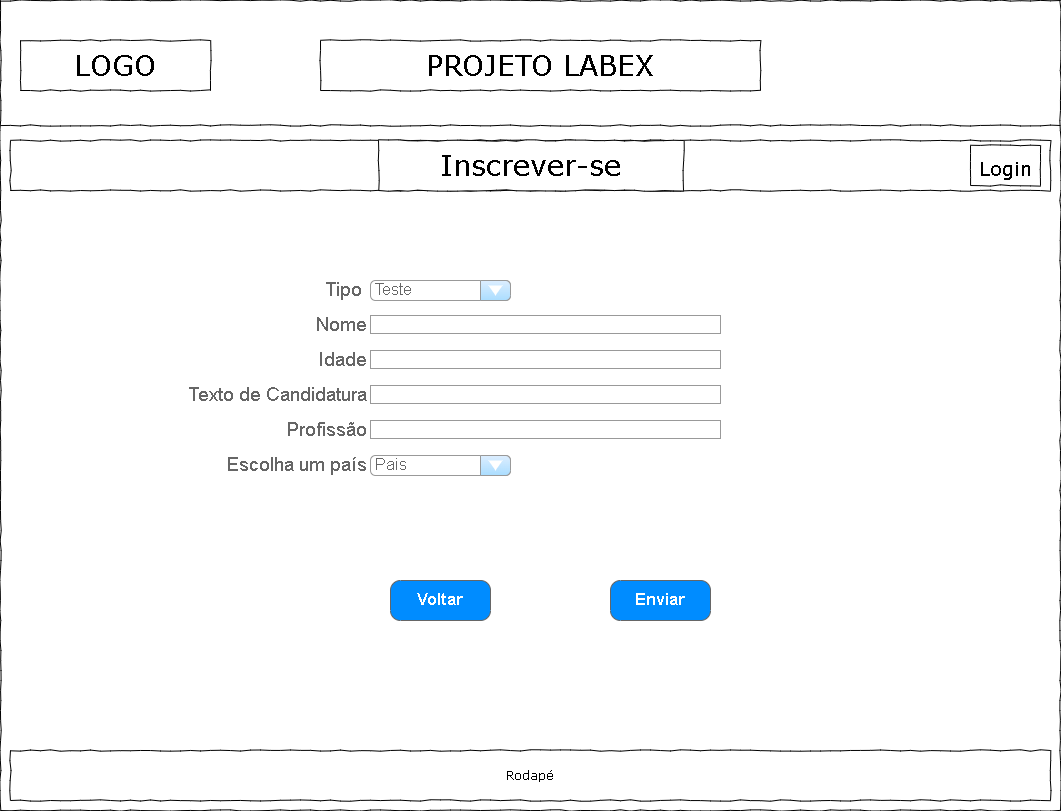

The diagram above was exported from draw.io. Its source (the exported page's mxGraphModel, read from the mxfile embedded in the PNG):
<mxGraphModel dx="1422" dy="705" grid="1" gridSize="10" guides="1" tooltips="1" connect="1" arrows="1" fold="1" page="1" pageScale="1" pageWidth="1100" pageHeight="850" background="none" math="0" shadow="0">
  <root>
    <mxCell id="0" />
    <mxCell id="1" parent="0" />
    <mxCell id="677b7b8949515195-1" value="" style="whiteSpace=wrap;html=1;rounded=0;shadow=0;labelBackgroundColor=none;strokeColor=#000000;strokeWidth=1;fillColor=none;fontFamily=Verdana;fontSize=12;fontColor=#000000;align=center;comic=1;" parent="1" vertex="1">
      <mxGeometry x="20" y="20" width="1060" height="810" as="geometry" />
    </mxCell>
    <mxCell id="677b7b8949515195-2" value="LOGO" style="whiteSpace=wrap;html=1;rounded=0;shadow=0;labelBackgroundColor=none;strokeWidth=1;fontFamily=Verdana;fontSize=28;align=center;comic=1;" parent="1" vertex="1">
      <mxGeometry x="40" y="60" width="190" height="50" as="geometry" />
    </mxCell>
    <mxCell id="677b7b8949515195-9" value="" style="line;strokeWidth=1;html=1;rounded=0;shadow=0;labelBackgroundColor=none;fillColor=none;fontFamily=Verdana;fontSize=14;fontColor=#000000;align=center;comic=1;" parent="1" vertex="1">
      <mxGeometry x="20" y="140" width="1060" height="10" as="geometry" />
    </mxCell>
    <mxCell id="677b7b8949515195-10" value="" style="whiteSpace=wrap;html=1;rounded=0;shadow=0;labelBackgroundColor=none;strokeWidth=1;fillColor=none;fontFamily=Verdana;fontSize=12;align=center;comic=1;" parent="1" vertex="1">
      <mxGeometry x="30" y="160" width="1040" height="50" as="geometry" />
    </mxCell>
    <mxCell id="il27r91uJ9OzYxh57Zyo-1" value="PROJETO LABEX" style="whiteSpace=wrap;html=1;rounded=0;shadow=0;labelBackgroundColor=none;strokeWidth=1;fontFamily=Verdana;fontSize=28;align=center;comic=1;" vertex="1" parent="1">
      <mxGeometry x="340" y="60" width="440" height="50" as="geometry" />
    </mxCell>
    <mxCell id="il27r91uJ9OzYxh57Zyo-2" value="Inscrever-se" style="whiteSpace=wrap;html=1;rounded=0;shadow=0;labelBackgroundColor=none;strokeWidth=1;fontFamily=Verdana;fontSize=28;align=center;comic=1;" vertex="1" parent="1">
      <mxGeometry x="398" y="160" width="305" height="50" as="geometry" />
    </mxCell>
    <mxCell id="il27r91uJ9OzYxh57Zyo-3" value="Rodapé" style="whiteSpace=wrap;html=1;rounded=0;shadow=0;labelBackgroundColor=none;strokeWidth=1;fillColor=none;fontFamily=Verdana;fontSize=12;align=center;comic=1;" vertex="1" parent="1">
      <mxGeometry x="30" y="770" width="1040" height="50" as="geometry" />
    </mxCell>
    <mxCell id="il27r91uJ9OzYxh57Zyo-7" value="&lt;font style=&quot;font-size: 19px;&quot;&gt;Login&lt;/font&gt;" style="whiteSpace=wrap;html=1;rounded=0;shadow=0;labelBackgroundColor=none;strokeWidth=1;fontFamily=Verdana;fontSize=28;align=center;comic=1;fontStyle=0;horizontal=1;" vertex="1" parent="1">
      <mxGeometry x="990" y="165" width="70" height="40" as="geometry" />
    </mxCell>
    <mxCell id="il27r91uJ9OzYxh57Zyo-12" value="Nome" style="strokeWidth=1;shadow=0;dashed=0;align=center;html=1;shape=mxgraph.mockup.forms.anchor;align=right;spacingRight=2;fontColor=#666666;fontSize=19;" vertex="1" parent="1">
      <mxGeometry x="340" y="335" width="50" height="18" as="geometry" />
    </mxCell>
    <mxCell id="il27r91uJ9OzYxh57Zyo-13" value="" style="strokeWidth=1;shadow=0;dashed=0;align=center;html=1;shape=mxgraph.mockup.forms.rrect;fillColor=#ffffff;rSize=0;fontColor=#666666;align=left;spacingLeft=3;strokeColor=#999999;fontSize=19;" vertex="1" parent="1">
      <mxGeometry x="390" y="335" width="350" height="18" as="geometry" />
    </mxCell>
    <mxCell id="il27r91uJ9OzYxh57Zyo-14" value="Idade" style="strokeWidth=1;shadow=0;dashed=0;align=center;html=1;shape=mxgraph.mockup.forms.anchor;align=right;spacingRight=2;fontColor=#666666;fontSize=19;" vertex="1" parent="1">
      <mxGeometry x="340" y="370" width="50" height="18" as="geometry" />
    </mxCell>
    <mxCell id="il27r91uJ9OzYxh57Zyo-15" value="" style="strokeWidth=1;shadow=0;dashed=0;align=center;html=1;shape=mxgraph.mockup.forms.rrect;fillColor=#ffffff;rSize=0;fontColor=#666666;align=left;spacingLeft=3;strokeColor=#999999;fontSize=19;" vertex="1" parent="1">
      <mxGeometry x="390" y="370" width="350" height="18" as="geometry" />
    </mxCell>
    <mxCell id="il27r91uJ9OzYxh57Zyo-16" value="Texto de Candidatura" style="strokeWidth=1;shadow=0;dashed=0;align=center;html=1;shape=mxgraph.mockup.forms.anchor;align=right;spacingRight=2;fontColor=#666666;fontSize=19;" vertex="1" parent="1">
      <mxGeometry x="340" y="405" width="50" height="18" as="geometry" />
    </mxCell>
    <mxCell id="il27r91uJ9OzYxh57Zyo-17" value="" style="strokeWidth=1;shadow=0;dashed=0;align=center;html=1;shape=mxgraph.mockup.forms.rrect;fillColor=#ffffff;rSize=0;fontColor=#666666;align=left;spacingLeft=3;strokeColor=#999999;fontSize=19;" vertex="1" parent="1">
      <mxGeometry x="390" y="405" width="350" height="18" as="geometry" />
    </mxCell>
    <mxCell id="il27r91uJ9OzYxh57Zyo-18" value="Profissão" style="strokeWidth=1;shadow=0;dashed=0;align=center;html=1;shape=mxgraph.mockup.forms.anchor;align=right;spacingRight=2;fontColor=#666666;fontSize=19;" vertex="1" parent="1">
      <mxGeometry x="340" y="440" width="50" height="18" as="geometry" />
    </mxCell>
    <mxCell id="il27r91uJ9OzYxh57Zyo-19" value="" style="strokeWidth=1;shadow=0;dashed=0;align=center;html=1;shape=mxgraph.mockup.forms.rrect;fillColor=#ffffff;rSize=0;fontColor=#666666;align=left;spacingLeft=3;strokeColor=#999999;fontSize=19;" vertex="1" parent="1">
      <mxGeometry x="390" y="440" width="350" height="18" as="geometry" />
    </mxCell>
    <mxCell id="il27r91uJ9OzYxh57Zyo-20" value="Escolha um país" style="strokeWidth=1;shadow=0;dashed=0;align=center;html=1;shape=mxgraph.mockup.forms.anchor;align=right;spacingRight=2;fontColor=#666666;fontSize=19;" vertex="1" parent="1">
      <mxGeometry x="340" y="475" width="50" height="18" as="geometry" />
    </mxCell>
    <mxCell id="il27r91uJ9OzYxh57Zyo-24" value="Teste" style="strokeWidth=1;shadow=0;dashed=0;align=center;html=1;shape=mxgraph.mockup.forms.comboBox;strokeColor=#999999;fillColor=#ddeeff;align=left;fillColor2=#aaddff;mainText=;fontColor=#666666;fontSize=17;spacingLeft=3;" vertex="1" parent="1">
      <mxGeometry x="390" y="300" width="140" height="20" as="geometry" />
    </mxCell>
    <mxCell id="il27r91uJ9OzYxh57Zyo-27" value="Tipo&amp;nbsp;" style="strokeWidth=1;shadow=0;dashed=0;align=left;html=1;shape=mxgraph.mockup.forms.anchor;align=right;spacingRight=2;fontColor=#666666;fontSize=19;" vertex="1" parent="1">
      <mxGeometry x="340" y="300" width="50" height="18" as="geometry" />
    </mxCell>
    <mxCell id="il27r91uJ9OzYxh57Zyo-28" value="Pais" style="strokeWidth=1;shadow=0;dashed=0;align=center;html=1;shape=mxgraph.mockup.forms.comboBox;strokeColor=#999999;fillColor=#ddeeff;align=left;fillColor2=#aaddff;mainText=;fontColor=#666666;fontSize=17;spacingLeft=3;" vertex="1" parent="1">
      <mxGeometry x="390" y="475" width="140" height="20" as="geometry" />
    </mxCell>
    <mxCell id="il27r91uJ9OzYxh57Zyo-29" value="Voltar" style="strokeWidth=1;shadow=0;dashed=0;align=center;html=1;shape=mxgraph.mockup.buttons.button;strokeColor=#666666;fontColor=#ffffff;mainText=;buttonStyle=round;fontSize=17;fontStyle=1;fillColor=#008cff;whiteSpace=wrap;" vertex="1" parent="1">
      <mxGeometry x="410" y="600" width="100" height="40" as="geometry" />
    </mxCell>
    <mxCell id="il27r91uJ9OzYxh57Zyo-30" value="Enviar" style="strokeWidth=1;shadow=0;dashed=0;align=center;html=1;shape=mxgraph.mockup.buttons.button;strokeColor=#666666;fontColor=#ffffff;mainText=;buttonStyle=round;fontSize=17;fontStyle=1;fillColor=#008cff;whiteSpace=wrap;" vertex="1" parent="1">
      <mxGeometry x="630" y="600" width="100" height="40" as="geometry" />
    </mxCell>
  </root>
</mxGraphModel>